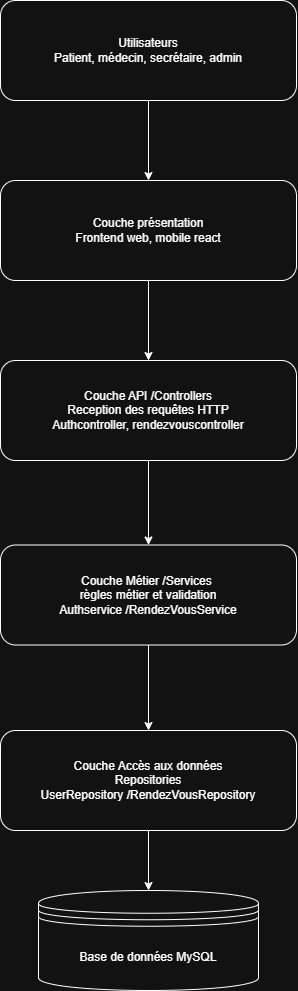

The diagram above was exported from draw.io. Its source (the exported page's mxGraphModel, read from the mxfile embedded in the PNG):
<mxGraphModel dx="1717" dy="993" grid="1" gridSize="10" guides="1" tooltips="1" connect="1" arrows="1" fold="1" page="1" pageScale="1" pageWidth="827" pageHeight="1169" math="0" shadow="0">
  <root>
    <mxCell id="0" />
    <mxCell id="1" parent="0" />
    <mxCell id="kuCxJbYC33dLwsvwkr63-3" edge="1" parent="1" source="kuCxJbYC33dLwsvwkr63-1" style="edgeStyle=orthogonalEdgeStyle;rounded=0;orthogonalLoop=1;jettySize=auto;html=1;exitX=0.5;exitY=1;exitDx=0;exitDy=0;entryX=0.5;entryY=0;entryDx=0;entryDy=0;" target="kuCxJbYC33dLwsvwkr63-2">
      <mxGeometry relative="1" as="geometry" />
    </mxCell>
    <mxCell id="kuCxJbYC33dLwsvwkr63-1" parent="1" style="rounded=1;whiteSpace=wrap;html=1;" value="Utilisateurs&lt;div&gt;Patient, médecin, secrétaire, admin&lt;/div&gt;" vertex="1">
      <mxGeometry height="100" width="296" x="250" y="40" as="geometry" />
    </mxCell>
    <mxCell id="kuCxJbYC33dLwsvwkr63-5" edge="1" parent="1" source="kuCxJbYC33dLwsvwkr63-2" style="edgeStyle=orthogonalEdgeStyle;rounded=0;orthogonalLoop=1;jettySize=auto;html=1;exitX=0.5;exitY=1;exitDx=0;exitDy=0;entryX=0.5;entryY=0;entryDx=0;entryDy=0;" target="kuCxJbYC33dLwsvwkr63-4">
      <mxGeometry relative="1" as="geometry" />
    </mxCell>
    <mxCell id="kuCxJbYC33dLwsvwkr63-2" parent="1" style="rounded=1;whiteSpace=wrap;html=1;" value="Couche présentation&lt;div&gt;Frontend web, mobile react&lt;/div&gt;" vertex="1">
      <mxGeometry height="100" width="296" x="250" y="220" as="geometry" />
    </mxCell>
    <mxCell id="kuCxJbYC33dLwsvwkr63-7" edge="1" parent="1" source="kuCxJbYC33dLwsvwkr63-4" style="edgeStyle=orthogonalEdgeStyle;rounded=0;orthogonalLoop=1;jettySize=auto;html=1;exitX=0.5;exitY=1;exitDx=0;exitDy=0;entryX=0.5;entryY=0;entryDx=0;entryDy=0;" target="kuCxJbYC33dLwsvwkr63-6">
      <mxGeometry relative="1" as="geometry" />
    </mxCell>
    <mxCell id="kuCxJbYC33dLwsvwkr63-4" parent="1" style="rounded=1;whiteSpace=wrap;html=1;" value="Couche API /Controllers&lt;div&gt;Reception des requêtes HTTP&lt;/div&gt;&lt;div&gt;Authcontroller, rendezvouscontroller&lt;/div&gt;" vertex="1">
      <mxGeometry height="100" width="296" x="250" y="400" as="geometry" />
    </mxCell>
    <mxCell id="kuCxJbYC33dLwsvwkr63-9" edge="1" parent="1" source="kuCxJbYC33dLwsvwkr63-6" style="edgeStyle=orthogonalEdgeStyle;rounded=0;orthogonalLoop=1;jettySize=auto;html=1;exitX=0.5;exitY=1;exitDx=0;exitDy=0;" target="kuCxJbYC33dLwsvwkr63-8">
      <mxGeometry relative="1" as="geometry" />
    </mxCell>
    <mxCell id="kuCxJbYC33dLwsvwkr63-6" parent="1" style="rounded=1;whiteSpace=wrap;html=1;" value="Couche Métier /Services&amp;nbsp;&lt;div&gt;règles métier et validation&lt;/div&gt;&lt;div&gt;Authservice /RendezVousService&lt;/div&gt;" vertex="1">
      <mxGeometry height="100" width="296" x="250" y="584.5" as="geometry" />
    </mxCell>
    <mxCell id="drbaSDoqNQP5SOUx6wub-2" edge="1" parent="1" source="kuCxJbYC33dLwsvwkr63-8" style="edgeStyle=orthogonalEdgeStyle;rounded=0;orthogonalLoop=1;jettySize=auto;html=1;exitX=0.5;exitY=1;exitDx=0;exitDy=0;entryX=0.5;entryY=0;entryDx=0;entryDy=0;" target="drbaSDoqNQP5SOUx6wub-1">
      <mxGeometry relative="1" as="geometry" />
    </mxCell>
    <mxCell id="kuCxJbYC33dLwsvwkr63-8" parent="1" style="rounded=1;whiteSpace=wrap;html=1;" value="Couche Accès aux données&lt;div&gt;Repositories&lt;/div&gt;&lt;div&gt;UserRepository /RendezVousRepository&lt;/div&gt;" vertex="1">
      <mxGeometry height="100" width="296" x="250" y="770" as="geometry" />
    </mxCell>
    <mxCell id="drbaSDoqNQP5SOUx6wub-1" parent="1" style="shape=datastore;whiteSpace=wrap;html=1;" value="Base de données MySQL" vertex="1">
      <mxGeometry height="100" width="220" x="288" y="930" as="geometry" />
    </mxCell>
  </root>
</mxGraphModel>